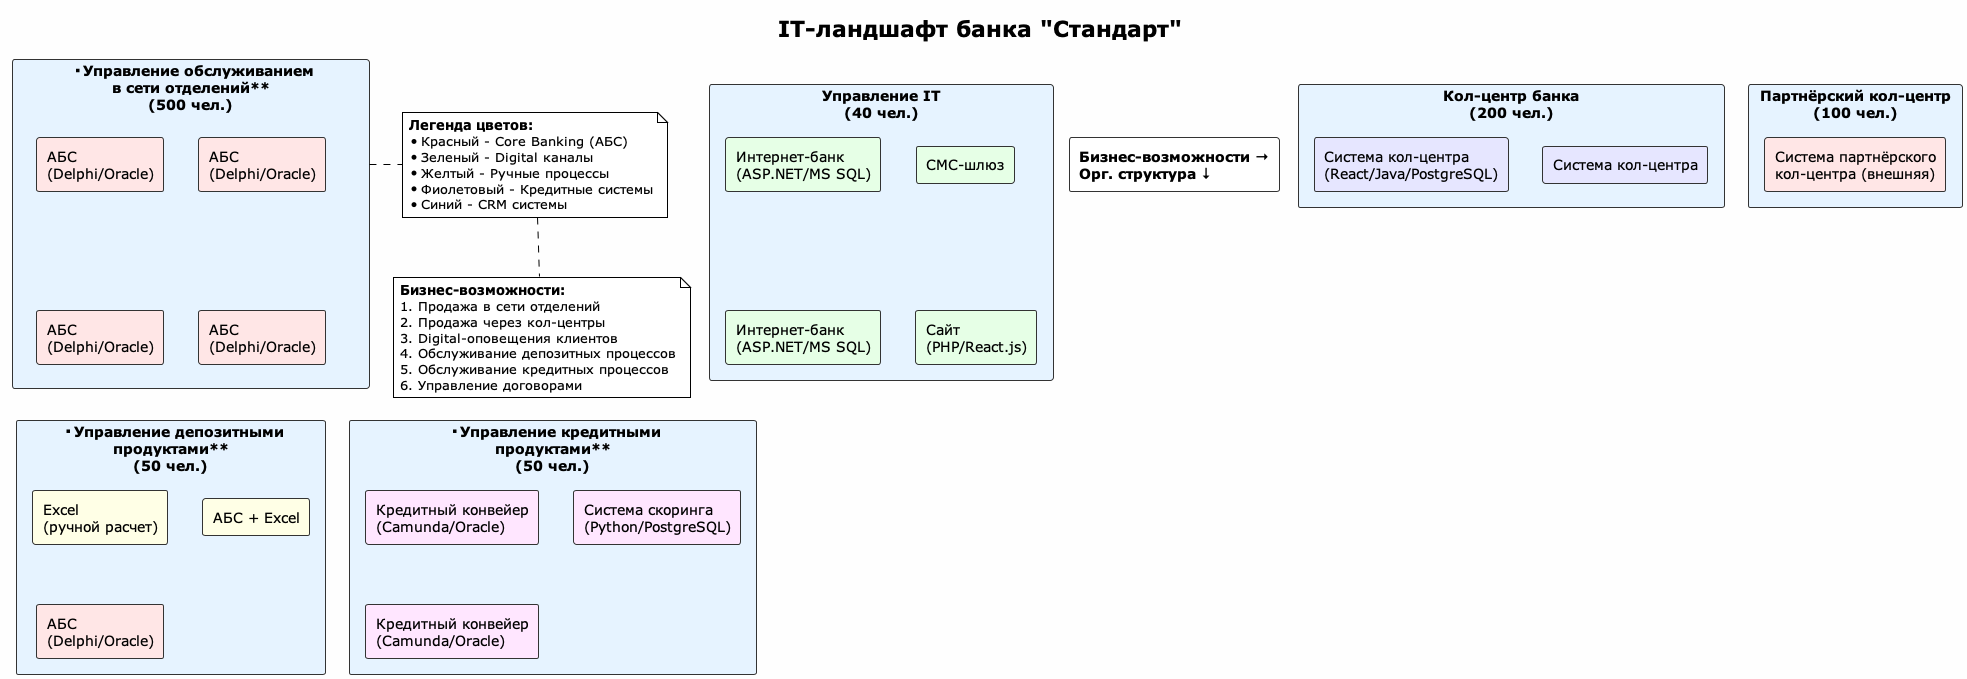

The diagram above was rendered by PlantUML. Its source (embedded in the PNG):
@startuml it_landscape
!theme plain
title IT-ландшафт банка "Стандарт"
skinparam backgroundColor #FEFEFE
skinparam rectangleBorderColor #333333
skinparam rectangleBackgroundColor #FFFFCC

' Define the matrix layout
rectangle "**Бизнес-возможности →**\n**Орг. структура ↓**" as header #white

' Row 1: Управление обслуживанием в сети отделений
rectangle "**Управление обслуживанием\nв сети отделений**\n(500 чел.)" as dept1 #E6F3FF {
  rectangle "АБС\n(Delphi/Oracle)" as abs1 #FFE6E6
  rectangle "АБС\n(Delphi/Oracle)" as abs2 #FFE6E6
  rectangle "АБС\n(Delphi/Oracle)" as abs3 #FFE6E6
  rectangle "АБС\n(Delphi/Oracle)" as abs4 #FFE6E6
}

' Row 2: Управление IT
rectangle "**Управление IT**\n(40 чел.)" as dept2 #E6F3FF {
  rectangle "Интернет-банк\n(ASP.NET/MS SQL)" as ib1 #E6FFE6
  rectangle "СМС-шлюз" as sms #E6FFE6
  rectangle "Интернет-банк\n(ASP.NET/MS SQL)" as ib2 #E6FFE6
  rectangle "Сайт\n(PHP/React.js)" as site #E6FFE6
}

' Row 3: Управление депозитными продуктами
rectangle "**Управление депозитными\nпродуктами**\n(50 чел.)" as dept3 #E6F3FF {
  rectangle "Excel\n(ручной расчет)" as excel1 #FFFFE6
  rectangle "АБС + Excel" as abs_excel #FFFFE6
  rectangle "АБС\n(Delphi/Oracle)" as abs5 #FFE6E6
}

' Row 4: Управление кредитными продуктами
rectangle "**Управление кредитными\nпродуктами**\n(50 чел.)" as dept4 #E6F3FF {
  rectangle "Кредитный конвейер\n(Camunda/Oracle)" as credit1 #FFE6FF
  rectangle "Система скоринга\n(Python/PostgreSQL)" as scoring #FFE6FF
  rectangle "Кредитный конвейер\n(Camunda/Oracle)" as credit2 #FFE6FF
}

' Row 5: Кол-центр банка
rectangle "**Кол-центр банка**\n(200 чел.)" as dept5 #E6F3FF {
  rectangle "Система кол-центра\n(React/Java/PostgreSQL)" as cc1 #E6E6FF
  rectangle "Система кол-центра" as cc2 #E6E6FF
}

' Row 6: Партнёрский кол-центр
rectangle "**Партнёрский кол-центр**\n(100 чел.)" as dept6 #E6F3FF {
  rectangle "Система партнёрского\nкол-центра (внешняя)" as pcc #FFE6E6
}

note right of dept1
  **Легенда цветов:**
  * Красный - Core Banking (АБС)
  * Зеленый - Digital каналы
  * Желтый - Ручные процессы
  * Фиолетовый - Кредитные системы
  * Синий - CRM системы
end note

note bottom
  **Бизнес-возможности:**
  1. Продажа в сети отделений
  2. Продажа через кол-центры
  3. Digital-оповещения клиентов
  4. Обслуживание депозитных процессов
  5. Обслуживание кредитных процессов
  6. Управление договорами
end note

@enduml